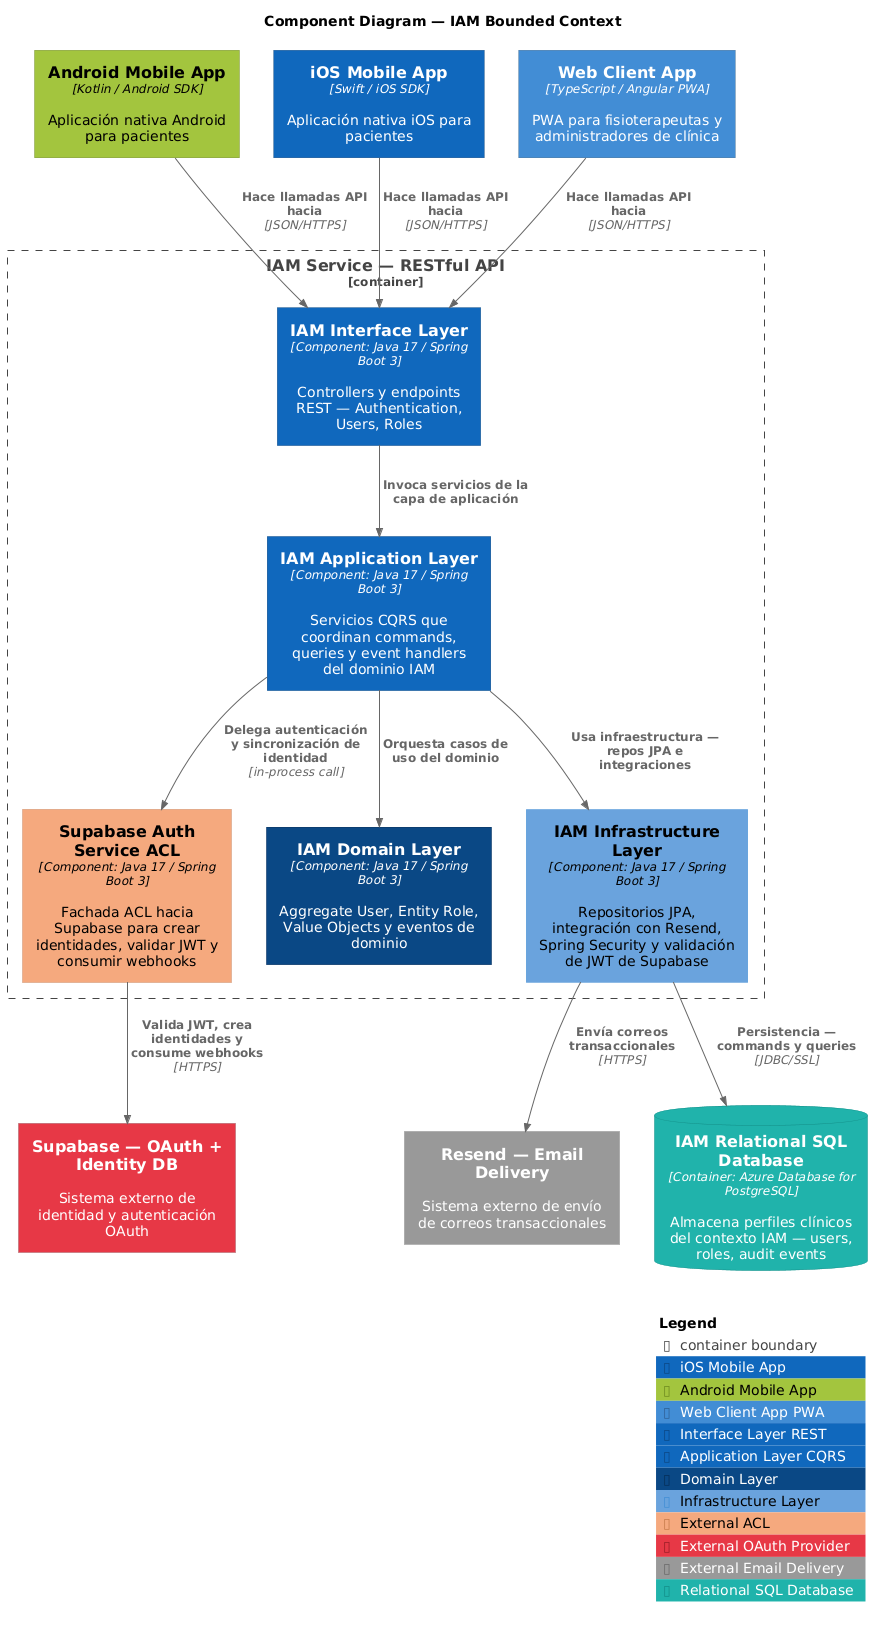

The diagram above was rendered by PlantUML. Its source (embedded in the PNG):
@startuml
!include https://raw.githubusercontent.com/plantuml-stdlib/C4-PlantUML/master/C4_Container.puml
!include https://raw.githubusercontent.com/plantuml-stdlib/C4-PlantUML/master/C4_Component.puml

' Styling
skinparam shadowing false
skinparam defaultFontName Arial
skinparam Padding 3
skinparam wrapWidth 200
skinparam nodesep 35
skinparam ranksep 55

' ---- Tags ----
' Clients (each with its own brand colour)
AddContainerTag("iosApp",     $bgColor="#1168BD", $fontColor="#ffffff", $borderColor="#0B4884", $legendText="iOS Mobile App")
AddContainerTag("androidApp", $bgColor="#A3C43E", $fontColor="#000000", $borderColor="#6E8C20", $legendText="Android Mobile App")
AddContainerTag("webApp",     $bgColor="#438DD5", $fontColor="#ffffff", $borderColor="#2E6295", $legendText="Web Client App PWA")

' IAM internal layers
AddComponentTag("interface",      $bgColor="#1168BD", $fontColor="#ffffff", $borderColor="#0B4884", $legendText="Interface Layer REST")
AddComponentTag("application",    $bgColor="#1168BD", $fontColor="#ffffff", $borderColor="#0B4884", $legendText="Application Layer CQRS")
AddComponentTag("domain",         $bgColor="#0B4884", $fontColor="#ffffff", $borderColor="#062F5A", $legendText="Domain Layer")
AddComponentTag("infrastructure", $bgColor="#6BA3DC", $fontColor="#000000", $borderColor="#438DD5", $legendText="Infrastructure Layer")
AddComponentTag("acl",            $bgColor="#F5A97F", $fontColor="#000000", $borderColor="#C87A4C", $legendText="External ACL")

' External systems & database
AddSystemTag("externalAuth", $bgColor="#E63946", $fontColor="#ffffff", $borderColor="#9B1E28", $legendText="External OAuth Provider")
AddSystemTag("externalMail", $bgColor="#999999", $fontColor="#ffffff", $borderColor="#6B6B6B", $legendText="External Email Delivery")
AddContainerTag("database",  $bgColor="#20B2AA", $fontColor="#ffffff", $borderColor="#148F89", $legendText="Relational SQL Database")

title Component Diagram — IAM Bounded Context

' =========================================================
' Clients
' =========================================================
Container(androidApp, "Android Mobile App",  "Kotlin / Android SDK",       "Aplicación nativa Android para pacientes", $tags="androidApp")
Container(iosApp,     "iOS Mobile App",      "Swift / iOS SDK",            "Aplicación nativa iOS para pacientes",     $tags="iosApp")
Container(webApp,     "Web Client App",      "TypeScript / Angular PWA",   "PWA para fisioterapeutas y administradores de clínica", $tags="webApp")

' =========================================================
' IAM Service internal layers
' =========================================================
Container_Boundary(iamService, "IAM Service — RESTful API") {
  Component(interfaceLayer,      "IAM Interface Layer",        "Component: Java 17 / Spring Boot 3", "Controllers y endpoints REST — Authentication, Users, Roles",                             $tags="interface")
  Component(applicationLayer,    "IAM Application Layer",      "Component: Java 17 / Spring Boot 3", "Servicios CQRS que coordinan commands, queries y event handlers del dominio IAM",          $tags="application")
  Component(supabaseAcl,         "Supabase Auth Service ACL",  "Component: Java 17 / Spring Boot 3", "Fachada ACL hacia Supabase para crear identidades, validar JWT y consumir webhooks",       $tags="acl")
  Component(domainLayer,         "IAM Domain Layer",           "Component: Java 17 / Spring Boot 3", "Aggregate User, Entity Role, Value Objects y eventos de dominio",                          $tags="domain")
  Component(infrastructureLayer, "IAM Infrastructure Layer",   "Component: Java 17 / Spring Boot 3", "Repositorios JPA, integración con Resend, Spring Security y validación de JWT de Supabase",$tags="infrastructure")
}

' =========================================================
' External systems & database
' =========================================================
System_Ext(supabase,   "Supabase — OAuth + Identity DB", "Sistema externo de identidad y autenticación OAuth",  $tags="externalAuth")
System_Ext(resend,     "Resend — Email Delivery",        "Sistema externo de envío de correos transaccionales", $tags="externalMail")
ContainerDb(iamDB,     "IAM Relational SQL Database",    "Container: Azure Database for PostgreSQL", "Almacena perfiles clínicos del contexto IAM — users, roles, audit events", $tags="database")

' =========================================================
' Relations — vertical flow
' =========================================================
Rel(androidApp, interfaceLayer, "Hace llamadas API hacia", "JSON/HTTPS")
Rel(iosApp,     interfaceLayer, "Hace llamadas API hacia", "JSON/HTTPS")
Rel(webApp,     interfaceLayer, "Hace llamadas API hacia", "JSON/HTTPS")

Rel(interfaceLayer,   applicationLayer,    "Invoca servicios de la capa de aplicación")

Rel(applicationLayer, supabaseAcl,         "Delega autenticación y sincronización de identidad", "in-process call")
Rel(applicationLayer, domainLayer,         "Orquesta casos de uso del dominio")
Rel(applicationLayer, infrastructureLayer, "Usa infraestructura — repos JPA e integraciones")

Rel(supabaseAcl,         supabase, "Valida JWT, crea identidades y consume webhooks", "HTTPS")
Rel(infrastructureLayer, resend,   "Envía correos transaccionales",                    "HTTPS")
Rel(infrastructureLayer, iamDB,    "Persistencia — commands y queries",                "JDBC/SSL")

SHOW_LEGEND()
@enduml